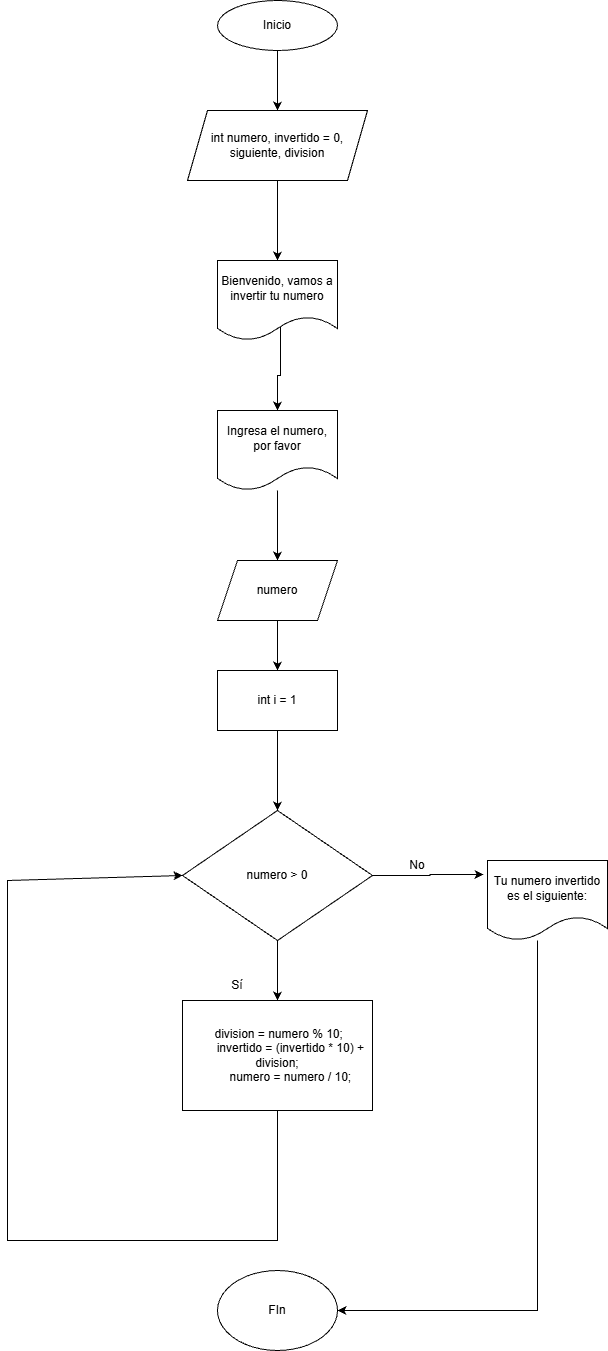

The diagram above was exported from draw.io. Its source (the exported page's mxGraphModel, read from the mxfile embedded in the PNG):
<mxGraphModel dx="860" dy="465" grid="1" gridSize="10" guides="1" tooltips="1" connect="1" arrows="1" fold="1" page="1" pageScale="1" pageWidth="850" pageHeight="1100" math="0" shadow="0">
  <root>
    <mxCell id="0" />
    <mxCell id="1" parent="0" />
    <mxCell id="7PUc4pluYL5hyHzy6tBx-11" edge="1" parent="1" source="7PUc4pluYL5hyHzy6tBx-1" style="edgeStyle=orthogonalEdgeStyle;rounded=0;orthogonalLoop=1;jettySize=auto;html=1;entryX=0.5;entryY=0;entryDx=0;entryDy=0;" target="7PUc4pluYL5hyHzy6tBx-2">
      <mxGeometry relative="1" as="geometry" />
    </mxCell>
    <mxCell id="7PUc4pluYL5hyHzy6tBx-1" parent="1" style="ellipse;whiteSpace=wrap;html=1;" value="Inicio" vertex="1">
      <mxGeometry height="50" width="120" x="330" y="50" as="geometry" />
    </mxCell>
    <mxCell id="7PUc4pluYL5hyHzy6tBx-12" edge="1" parent="1" source="7PUc4pluYL5hyHzy6tBx-2" style="edgeStyle=orthogonalEdgeStyle;rounded=0;orthogonalLoop=1;jettySize=auto;html=1;" target="7PUc4pluYL5hyHzy6tBx-3">
      <mxGeometry relative="1" as="geometry" />
    </mxCell>
    <mxCell id="7PUc4pluYL5hyHzy6tBx-2" parent="1" style="shape=parallelogram;perimeter=parallelogramPerimeter;whiteSpace=wrap;html=1;fixedSize=1;" value="int numero, invertido = 0, siguiente, division" vertex="1">
      <mxGeometry height="70" width="180" x="300" y="160" as="geometry" />
    </mxCell>
    <mxCell id="7PUc4pluYL5hyHzy6tBx-13" edge="1" parent="1" source="7PUc4pluYL5hyHzy6tBx-3" style="edgeStyle=orthogonalEdgeStyle;rounded=0;orthogonalLoop=1;jettySize=auto;html=1;entryX=0.5;entryY=0;entryDx=0;entryDy=0;exitX=0.525;exitY=0.813;exitDx=0;exitDy=0;exitPerimeter=0;" target="7PUc4pluYL5hyHzy6tBx-4">
      <mxGeometry relative="1" as="geometry" />
    </mxCell>
    <mxCell id="7PUc4pluYL5hyHzy6tBx-3" parent="1" style="shape=document;whiteSpace=wrap;html=1;boundedLbl=1;" value="Bienvenido, vamos a invertir tu numero" vertex="1">
      <mxGeometry height="80" width="120" x="330" y="310" as="geometry" />
    </mxCell>
    <mxCell id="7PUc4pluYL5hyHzy6tBx-14" edge="1" parent="1" source="7PUc4pluYL5hyHzy6tBx-4" style="edgeStyle=orthogonalEdgeStyle;rounded=0;orthogonalLoop=1;jettySize=auto;html=1;entryX=0.5;entryY=0;entryDx=0;entryDy=0;" target="7PUc4pluYL5hyHzy6tBx-5">
      <mxGeometry relative="1" as="geometry" />
    </mxCell>
    <mxCell id="7PUc4pluYL5hyHzy6tBx-4" parent="1" style="shape=document;whiteSpace=wrap;html=1;boundedLbl=1;" value="Ingresa el numero, por favor" vertex="1">
      <mxGeometry height="80" width="120" x="330" y="460" as="geometry" />
    </mxCell>
    <mxCell id="7PUc4pluYL5hyHzy6tBx-15" edge="1" parent="1" source="7PUc4pluYL5hyHzy6tBx-5" style="edgeStyle=orthogonalEdgeStyle;rounded=0;orthogonalLoop=1;jettySize=auto;html=1;entryX=0.5;entryY=0;entryDx=0;entryDy=0;" target="7PUc4pluYL5hyHzy6tBx-6">
      <mxGeometry relative="1" as="geometry" />
    </mxCell>
    <mxCell id="7PUc4pluYL5hyHzy6tBx-5" parent="1" style="shape=parallelogram;perimeter=parallelogramPerimeter;whiteSpace=wrap;html=1;fixedSize=1;" value="numero" vertex="1">
      <mxGeometry height="60" width="120" x="330" y="610" as="geometry" />
    </mxCell>
    <mxCell id="7PUc4pluYL5hyHzy6tBx-16" edge="1" parent="1" source="7PUc4pluYL5hyHzy6tBx-6" style="edgeStyle=orthogonalEdgeStyle;rounded=0;orthogonalLoop=1;jettySize=auto;html=1;entryX=0.5;entryY=0;entryDx=0;entryDy=0;" target="7PUc4pluYL5hyHzy6tBx-7">
      <mxGeometry relative="1" as="geometry" />
    </mxCell>
    <mxCell id="7PUc4pluYL5hyHzy6tBx-6" parent="1" style="rounded=0;whiteSpace=wrap;html=1;" value="int i = 1" vertex="1">
      <mxGeometry height="60" width="120" x="330" y="720" as="geometry" />
    </mxCell>
    <mxCell id="7PUc4pluYL5hyHzy6tBx-17" edge="1" parent="1" source="7PUc4pluYL5hyHzy6tBx-7" style="edgeStyle=orthogonalEdgeStyle;rounded=0;orthogonalLoop=1;jettySize=auto;html=1;entryX=0.5;entryY=0;entryDx=0;entryDy=0;" target="7PUc4pluYL5hyHzy6tBx-8">
      <mxGeometry relative="1" as="geometry" />
    </mxCell>
    <mxCell id="7PUc4pluYL5hyHzy6tBx-7" parent="1" style="rhombus;whiteSpace=wrap;html=1;" value="numero &amp;gt; 0" vertex="1">
      <mxGeometry height="130" width="190" x="295" y="860" as="geometry" />
    </mxCell>
    <mxCell id="7PUc4pluYL5hyHzy6tBx-8" parent="1" style="rounded=0;whiteSpace=wrap;html=1;" value="&lt;div&gt;&amp;nbsp;division = numero % 10;&lt;/div&gt;&lt;div&gt;&amp;nbsp; &amp;nbsp; &amp;nbsp; &amp;nbsp; invertido = (invertido * 10) + division;&lt;/div&gt;&lt;div&gt;&amp;nbsp; &amp;nbsp; &amp;nbsp; &amp;nbsp; numero = numero / 10;&lt;/div&gt;" vertex="1">
      <mxGeometry height="110" width="190" x="295" y="1050" as="geometry" />
    </mxCell>
    <mxCell id="7PUc4pluYL5hyHzy6tBx-20" edge="1" parent="1" source="7PUc4pluYL5hyHzy6tBx-9" style="edgeStyle=orthogonalEdgeStyle;rounded=0;orthogonalLoop=1;jettySize=auto;html=1;entryX=1;entryY=0.5;entryDx=0;entryDy=0;" target="7PUc4pluYL5hyHzy6tBx-10">
      <mxGeometry relative="1" as="geometry">
        <Array as="points">
          <mxPoint x="650" y="1360" />
        </Array>
      </mxGeometry>
    </mxCell>
    <mxCell id="7PUc4pluYL5hyHzy6tBx-9" parent="1" style="shape=document;whiteSpace=wrap;html=1;boundedLbl=1;" value="Tu numero invertido es el siguiente:" vertex="1">
      <mxGeometry height="80" width="120" x="600" y="910" as="geometry" />
    </mxCell>
    <mxCell id="7PUc4pluYL5hyHzy6tBx-10" parent="1" style="ellipse;whiteSpace=wrap;html=1;" value="FIn" vertex="1">
      <mxGeometry height="80" width="120" x="330" y="1320" as="geometry" />
    </mxCell>
    <mxCell id="7PUc4pluYL5hyHzy6tBx-18" edge="1" parent="1" style="endArrow=classic;html=1;rounded=0;entryX=0;entryY=0.5;entryDx=0;entryDy=0;" target="7PUc4pluYL5hyHzy6tBx-7" value="">
      <mxGeometry height="50" relative="1" width="50" as="geometry">
        <Array as="points">
          <mxPoint x="390" y="1290" />
          <mxPoint x="120" y="1290" />
          <mxPoint x="120" y="930" />
        </Array>
        <mxPoint x="390" y="1160" as="sourcePoint" />
        <mxPoint x="280" y="920" as="targetPoint" />
      </mxGeometry>
    </mxCell>
    <mxCell id="7PUc4pluYL5hyHzy6tBx-19" edge="1" parent="1" source="7PUc4pluYL5hyHzy6tBx-7" style="edgeStyle=orthogonalEdgeStyle;rounded=0;orthogonalLoop=1;jettySize=auto;html=1;entryX=-0.033;entryY=0.175;entryDx=0;entryDy=0;entryPerimeter=0;" target="7PUc4pluYL5hyHzy6tBx-9">
      <mxGeometry relative="1" as="geometry" />
    </mxCell>
    <mxCell id="7PUc4pluYL5hyHzy6tBx-21" parent="1" style="text;html=1;whiteSpace=wrap;strokeColor=none;fillColor=none;align=center;verticalAlign=middle;rounded=0;" value="Sí" vertex="1">
      <mxGeometry height="30" width="60" x="320" y="1020" as="geometry" />
    </mxCell>
    <mxCell id="7PUc4pluYL5hyHzy6tBx-22" parent="1" style="text;html=1;whiteSpace=wrap;strokeColor=none;fillColor=none;align=center;verticalAlign=middle;rounded=0;" value="No" vertex="1">
      <mxGeometry height="30" width="60" x="500" y="900" as="geometry" />
    </mxCell>
  </root>
</mxGraphModel>